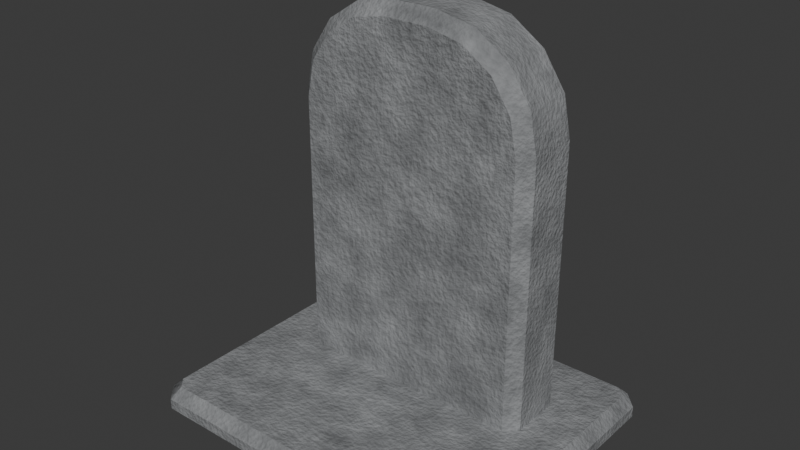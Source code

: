 # Source: gravestone_01.blend  (saved by Blender 5.2.45; exported with 4.5.12 LTS)
import bpy
from mathutils import Matrix  # noqa: F401  (used for matrix-valued properties, if any)

bpy.ops.wm.read_factory_settings(use_empty=True)
scene = bpy.context.scene
scene.name = 'Scene'

# ---- materials (node trees are filled in below, after node groups)
mat_weathered_grey_gravestone = bpy.data.materials.new('Weathered grey gravestone')

# ---- material node trees
mat_weathered_grey_gravestone.use_nodes = True; mat_weathered_grey_gravestone.node_tree.nodes.clear()
_N = mat_weathered_grey_gravestone.node_tree.nodes; _L = mat_weathered_grey_gravestone.node_tree.links
n0 = _N.new('ShaderNodeTexCoord'); n0.name = 'Seamless stone coordinates'; n0.location = (0, 0)
n1 = _N.new('ShaderNodeTexNoise'); n1.name = 'Stone mottling'; n1.location = (0, 0)
n1.width = 160
n1.inputs[2].default_value = 8.0
n1.inputs[3].default_value = 3.0
n1.inputs[4].default_value = 0.7
n2 = _N.new('ShaderNodeTexNoise'); n2.name = 'Fine mineral grain'; n2.location = (0, 0)
n2.width = 160
n2.inputs[2].default_value = 85.0
n3 = _N.new('ShaderNodeValToRGB'); n3.name = 'Grey stone minerals'; n3.location = (0, 0)
while len(n3.color_ramp.elements) > 1: n3.color_ramp.elements.remove(n3.color_ramp.elements[-1])
n3.color_ramp.elements[0].position = 0.18; n3.color_ramp.elements[0].color = (0.14, 0.145, 0.15, 1.0)
_e = n3.color_ramp.elements.new(0.8); _e.color = (0.38, 0.39, 0.4, 1.0)
n4 = _N.new('ShaderNodeValToRGB'); n4.name = 'Fine stone color'; n4.location = (0, 0)
while len(n4.color_ramp.elements) > 1: n4.color_ramp.elements.remove(n4.color_ramp.elements[-1])
n4.color_ramp.elements[0].position = 0.0; n4.color_ramp.elements[0].color = (0.42, 0.42, 0.42, 1.0)
_e = n4.color_ramp.elements.new(1.0); _e.color = (1.0, 1.0, 1.0, 1.0)
n5 = _N.new('ShaderNodeMixRGB'); n5.name = 'Mix (Legacy)'; n5.location = (0, 0)
n5.blend_type = 'MULTIPLY'
n5.inputs[0].default_value = 0.45
n6 = _N.new('ShaderNodeBump'); n6.name = 'Bump'; n6.location = (0, 0)
n6.inputs[0].default_value = 0.3
n6.inputs[1].default_value = 0.018
n7 = _N.new('ShaderNodeBsdfPrincipled'); n7.name = 'Principled BSDF'; n7.location = (0, 0)
n7.inputs[2].default_value = 0.88
n7.inputs[10].default_value = 0.005
n8 = _N.new('ShaderNodeOutputMaterial'); n8.name = 'Material Output'; n8.location = (0, 0)
_L.new(n0.outputs[0], n1.inputs[0])
_L.new(n0.outputs[0], n2.inputs[0])
_L.new(n1.outputs[0], n3.inputs[0])
_L.new(n2.outputs[0], n4.inputs[0])
_L.new(n3.outputs[0], n5.inputs[1])
_L.new(n4.outputs[0], n5.inputs[2])
_L.new(n2.outputs[0], n6.inputs[3])
_L.new(n5.outputs[0], n7.inputs[0])
_L.new(n6.outputs[0], n7.inputs[5])
_L.new(n7.outputs[0], n8.inputs[0])
n8.is_active_output = True

# ---- world
world_world = bpy.data.worlds.new('World'); scene.world = world_world
world_world.use_nodes = True; world_world.node_tree.nodes.clear()
_N = world_world.node_tree.nodes; _L = world_world.node_tree.links
n0 = _N.new('ShaderNodeOutputWorld'); n0.name = 'World Output'; n0.location = (200, 100)
n1 = _N.new('ShaderNodeBackground'); n1.name = 'Background'; n1.location = (-200, 100)
n1.inputs[0].default_value = (0.05088, 0.05088, 0.05088, 1.0)
_L.new(n1.outputs[0], n0.inputs[0])
n0.is_active_output = True
world_world.color = (0.05088, 0.05088, 0.05088)
world_world.sun_shadow_jitter_overblur = 0.0

# ---- meshes
me_mesh = bpy.data.meshes.new('Mesh')
me_mesh.from_pydata([(-2.251, 35.06, -3.636), (-2.251, 32.13, -3.636), (-2.251, 28.55, -3.636), (-16.48, 0.0, -10.02), (-16.48, 0.0, 18.64), (-2.251, 28.55, 3.636), (-2.251, 32.13, 3.636), (-2.251, 35.06, 3.636), (2.251, 35.06, -3.636), (2.251, 32.13, -3.636), (2.251, 28.55, -3.636), (16.48, 0.0, -10.02), (16.48, 0.0, 18.64), (2.251, 28.55, 3.636), (2.251, 32.13, 3.636), (2.251, 35.06, 3.636), (-17.98, 0.0, 17.0), (-12.5, 28.66, 2.457), (-11.32, 28.55, 3.636), (17.98, 0.0, 17.0), (12.5, 28.66, 2.457), (11.32, 28.55, 3.636), (-2.251, 38.91, 2.457), (-2.135, 37.73, 3.636), (2.251, 38.91, 2.457), (2.135, 37.73, 3.636), (-17.98, 0.0, -8.387), (-12.5, 28.66, -2.457), (-11.32, 28.55, -3.636), (-2.251, 38.91, -2.457), (-2.135, 37.73, -3.636), (2.251, 38.91, -2.457), (2.135, 37.73, -3.636), (17.98, 0.0, -8.387), (12.5, 28.66, -2.457), (11.32, 28.55, -3.636), (-11.72, 32.59, 2.457), (-10.61, 32.13, 3.636), (-11.72, 32.59, -2.457), (-10.61, 32.13, -3.636), (-9.498, 35.91, 2.457), (-8.648, 35.06, 3.636), (-9.498, 35.91, -2.457), (-8.648, 35.06, -3.636), (-6.173, 38.13, 2.457), (-5.713, 37.02, 3.636), (-5.713, 37.02, -3.636), (-6.173, 38.13, -2.457), (6.173, 38.13, 2.457), (5.713, 37.02, 3.636), (5.713, 37.02, -3.636), (6.173, 38.13, -2.457), (9.498, 35.91, 2.457), (8.648, 35.06, 3.636), (9.498, 35.91, -2.457), (8.648, 35.06, -3.636), (11.72, 32.59, 2.457), (10.61, 32.13, 3.636), (11.72, 32.59, -2.457), (10.61, 32.13, -3.636), (-2.251, 2.106, -3.636), (-11.32, 2.106, -3.636), (-12.5, 2.117, -2.457), (-12.5, 2.117, 2.457), (-11.32, 2.106, 3.636), (-2.251, 2.106, 3.636), (2.251, 2.106, 3.636), (11.32, 2.106, 3.636), (12.5, 2.117, 2.457), (12.5, 2.117, -2.457), (11.32, 2.106, -3.636), (2.251, 2.106, -3.636), (-16.48, 1.053, -10.02), (-16.02, 2.108, -8.971), (-16.93, 2.115, -7.977), (-17.98, 1.063, -8.387), (-16.93, 2.115, 16.59), (-17.98, 1.063, 17.0), (-16.02, 2.108, 17.58), (-16.48, 1.053, 18.64), (16.02, 2.108, 17.58), (16.48, 1.053, 18.64), (16.93, 2.115, 16.59), (17.98, 1.063, 17.0), (16.93, 2.115, -7.977), (17.98, 1.063, -8.387), (16.02, 2.108, -8.971), (16.48, 1.053, -10.02)], [], [(8, 9, 1, 0), (9, 10, 2, 1), (10, 71, 60, 2), (4, 3, 11, 12), (65, 66, 13, 5), (13, 14, 6, 5), (14, 15, 7, 6), (12, 11, 33, 19), (63, 64, 18, 17), (17, 18, 37, 36), (67, 68, 20, 21), (21, 20, 56, 57), (22, 23, 25, 24), (23, 22, 44, 45), (24, 25, 49, 48), (61, 62, 27, 28), (28, 27, 38, 39), (29, 30, 46, 47), (30, 29, 31, 32), (32, 31, 51, 50), (69, 70, 35, 34), (34, 35, 59, 58), (36, 37, 41, 40), (39, 38, 42, 43), (40, 41, 45, 44), (43, 42, 47, 46), (48, 49, 53, 52), (50, 51, 54, 55), (52, 53, 57, 56), (55, 54, 58, 59), (29, 22, 24, 31), (20, 68, 69, 34), (27, 62, 63, 17), (17, 36, 38, 27), (36, 40, 42, 38), (40, 44, 47, 42), (44, 22, 29, 47), (24, 48, 51, 31), (48, 52, 54, 51), (52, 56, 58, 54), (56, 20, 34, 58), (25, 15, 53, 49), (2, 60, 61, 28), (64, 65, 5, 18), (1, 2, 28, 39), (0, 1, 39, 43), (5, 6, 37, 18), (6, 7, 41, 37), (30, 0, 43, 46), (59, 9, 8, 55), (35, 10, 9, 59), (35, 70, 71, 10), (21, 13, 66, 67), (57, 14, 13, 21), (57, 53, 15, 14), (32, 8, 0, 30), (55, 8, 32, 50), (41, 7, 23, 45), (23, 7, 15, 25), (26, 3, 4, 16), (72, 73, 86, 87), (73, 72, 75, 74), (74, 75, 77, 76), (76, 77, 79, 78), (78, 79, 81, 80), (80, 81, 83, 82), (82, 83, 85, 84), (84, 85, 87, 86), (3, 26, 75, 72), (77, 75, 26, 16), (16, 4, 79, 77), (12, 81, 79, 4), (12, 19, 83, 81), (85, 83, 19, 33), (33, 11, 87, 85), (72, 87, 11, 3), (61, 60, 73), (62, 61, 73, 74), (63, 62, 74, 76), (64, 63, 76, 78), (65, 64, 78), (66, 65, 78, 80), (67, 66, 80), (68, 67, 80, 82), (69, 68, 82, 84), (70, 69, 84, 86), (71, 70, 86), (60, 71, 86, 73)])
me_mesh.polygons.foreach_set('use_smooth', [True] * 88)
_k = set([(3, 11), (3, 26), (3, 72), (4, 12), (4, 16), (4, 79), (11, 33), (11, 87), (12, 19), (12, 81), (16, 26), (16, 77), (17, 36), (17, 63), (18, 37), (18, 64), (19, 33), (19, 83), (20, 56), (20, 68), (21, 57), (21, 67), (22, 24), (22, 44), (23, 25), (23, 45), (24, 48), (25, 49), (26, 75), (27, 38), (27, 62), (28, 39), (28, 61), (29, 31), (29, 47), (30, 32), (30, 46), (31, 51), (32, 50), (33, 85), (34, 58), (34, 69), (35, 59), (35, 70), (36, 40), (37, 41), (38, 42), (39, 43), (40, 44), (41, 45), (42, 47), (43, 46), (48, 52), (49, 53), (50, 55), (51, 54), (52, 56), (53, 57), (54, 58), (55, 59), (60, 61), (60, 71), (61, 62), (62, 63), (63, 64), (64, 65), (65, 66), (66, 67), (67, 68), (68, 69), (69, 70), (70, 71), (72, 73), (72, 75), (72, 87), (73, 74), (73, 86), (74, 76), (75, 77), (76, 78), (77, 79), (78, 79), (78, 80), (79, 81), (80, 81), (80, 82), (81, 83), (82, 84), (83, 85), (84, 86), (85, 87), (86, 87)])
me_mesh.attributes.new('sharp_edge', 'BOOLEAN', 'EDGE').data.foreach_set('value', [ (min(e.vertices), max(e.vertices)) in _k for e in me_mesh.edges])
_uv = me_mesh.uv_layers.new(name='map1')
_uv.uv.foreach_set('vector', [0.4937, 0.9734, 0.4936, 0.9671, 0.5033, 0.967, 0.5034, 0.9733, 0.4936, 0.9671, 0.4935, 0.9594, 0.5031, 0.9593, 0.5033, 0.967, 0.4935, 0.9594, 0.4924, 0.9026, 0.5021, 0.9025, 0.5031, 0.9593, 0.4651, 0.9021, 0.5306, 0.9021, 0.5306, 0.9774, 0.4651, 0.9774, 0.4927, 0.9036, 0.5024, 0.9036, 0.5023, 0.9604, 0.4926, 0.9604, 0.5023, 0.9604, 0.5023, 0.9681, 0.4926, 0.9681, 0.4926, 0.9604, 0.5023, 0.9681, 0.5023, 0.9744, 0.4926, 0.9744, 0.4926, 0.9681, 0.4651, 0.9774, 0.5306, 0.9774, 0.5269, 0.9809, 0.4689, 0.9809, 0.4132, 0.9478, 0.4132, 0.9447, 0.463, 0.9447, 0.463, 0.9478, 0.463, 0.9478, 0.463, 0.9447, 0.4704, 0.9447, 0.4704, 0.9478, 0.5798, 0.9447, 0.5798, 0.9478, 0.53, 0.9478, 0.53, 0.9447, 0.53, 0.9447, 0.53, 0.9478, 0.5226, 0.9478, 0.5226, 0.9447, 0.4923, 0.9478, 0.4923, 0.9447, 0.5007, 0.9447, 0.5007, 0.9478, 0.4923, 0.9447, 0.4923, 0.9478, 0.4849, 0.9478, 0.4849, 0.9447, 0.5007, 0.9478, 0.5007, 0.9447, 0.508, 0.9447, 0.508, 0.9478, 0.4132, 0.9602, 0.4132, 0.9571, 0.463, 0.9571, 0.463, 0.9602, 0.463, 0.9602, 0.463, 0.9571, 0.4704, 0.9571, 0.4704, 0.9602, 0.4923, 0.9571, 0.4923, 0.9602, 0.4849, 0.9602, 0.4849, 0.9571, 0.4923, 0.9602, 0.4923, 0.9571, 0.5007, 0.9571, 0.5007, 0.9602, 0.5007, 0.9602, 0.5007, 0.9571, 0.508, 0.9571, 0.508, 0.9602, 0.5798, 0.9571, 0.5798, 0.9602, 0.53, 0.9602, 0.53, 0.9571, 0.53, 0.9571, 0.53, 0.9602, 0.5226, 0.9602, 0.5226, 0.9571, 0.4704, 0.9478, 0.4704, 0.9447, 0.4777, 0.9447, 0.4777, 0.9478, 0.4704, 0.9602, 0.4704, 0.9571, 0.4777, 0.9571, 0.4777, 0.9602, 0.4777, 0.9478, 0.4777, 0.9447, 0.4849, 0.9447, 0.4849, 0.9478, 0.4777, 0.9602, 0.4777, 0.9571, 0.4849, 0.9571, 0.4849, 0.9602, 0.508, 0.9478, 0.508, 0.9447, 0.5153, 0.9447, 0.5153, 0.9478, 0.508, 0.9602, 0.508, 0.9571, 0.5153, 0.9571, 0.5153, 0.9602, 0.5153, 0.9478, 0.5153, 0.9447, 0.5226, 0.9447, 0.5226, 0.9478, 0.5153, 0.9602, 0.5153, 0.9571, 0.5226, 0.9571, 0.5226, 0.9602, 0.4923, 0.9571, 0.4923, 0.9478, 0.5007, 0.9478, 0.5007, 0.9571, 0.53, 0.9478, 0.5798, 0.9478, 0.5798, 0.9571, 0.53, 0.9571, 0.463, 0.9571, 0.4132, 0.9571, 0.4132, 0.9478, 0.463, 0.9478, 0.463, 0.9478, 0.4704, 0.9478, 0.4704, 0.9571, 0.463, 0.9571, 0.4704, 0.9478, 0.4777, 0.9478, 0.4777, 0.9571, 0.4704, 0.9571, 0.4777, 0.9478, 0.4849, 0.9478, 0.4849, 0.9571, 0.4777, 0.9571, 0.4849, 0.9478, 0.4923, 0.9478, 0.4923, 0.9571, 0.4849, 0.9571, 0.5007, 0.9478, 0.508, 0.9478, 0.508, 0.9571, 0.5007, 0.9571, 0.508, 0.9478, 0.5153, 0.9478, 0.5153, 0.9571, 0.508, 0.9571, 0.5153, 0.9478, 0.5226, 0.9478, 0.5226, 0.9571, 0.5153, 0.9571, 0.5226, 0.9478, 0.53, 0.9478, 0.53, 0.9571, 0.5226, 0.9571, 0.502, 0.9801, 0.5023, 0.9744, 0.516, 0.9744, 0.5097, 0.9786, 0.5031, 0.9593, 0.5021, 0.9025, 0.5216, 0.9021, 0.5226, 0.9589, 0.4733, 0.9035, 0.4927, 0.9036, 0.4926, 0.9604, 0.4732, 0.9603, 0.5033, 0.967, 0.5031, 0.9593, 0.5226, 0.9589, 0.5212, 0.9666, 0.5034, 0.9733, 0.5033, 0.967, 0.5212, 0.9666, 0.5171, 0.973, 0.4926, 0.9604, 0.4926, 0.9681, 0.4747, 0.968, 0.4732, 0.9603, 0.4926, 0.9681, 0.4926, 0.9744, 0.4789, 0.9743, 0.4747, 0.968, 0.5032, 0.979, 0.5034, 0.9733, 0.5171, 0.973, 0.5109, 0.9773, 0.4756, 0.9675, 0.4936, 0.9671, 0.4937, 0.9734, 0.48, 0.9737, 0.474, 0.9598, 0.4935, 0.9594, 0.4936, 0.9671, 0.4756, 0.9675, 0.474, 0.9598, 0.4729, 0.903, 0.4924, 0.9026, 0.4935, 0.9594, 0.5218, 0.9604, 0.5023, 0.9604, 0.5024, 0.9036, 0.5219, 0.9036, 0.5203, 0.9681, 0.5023, 0.9681, 0.5023, 0.9604, 0.5218, 0.9604, 0.5203, 0.9681, 0.516, 0.9744, 0.5023, 0.9744, 0.5023, 0.9681, 0.4941, 0.9792, 0.4937, 0.9734, 0.5034, 0.9733, 0.5032, 0.979, 0.48, 0.9737, 0.4937, 0.9734, 0.4941, 0.9792, 0.4863, 0.9778, 0.4789, 0.9743, 0.4926, 0.9744, 0.4929, 0.9801, 0.4852, 0.9786, 0.4929, 0.9801, 0.4926, 0.9744, 0.5023, 0.9744, 0.502, 0.9801, 0.5269, 0.8987, 0.5306, 0.9021, 0.4651, 0.9021, 0.4689, 0.8987, 0.4542, 0.9735, 0.4556, 0.9702, 0.5291, 0.9702, 0.5305, 0.9736, 0.4556, 0.9702, 0.4542, 0.9735, 0.4503, 0.9694, 0.4536, 0.968, 0.4536, 0.968, 0.4503, 0.9694, 0.4503, 0.9102, 0.4536, 0.9116, 0.4536, 0.9116, 0.4503, 0.9102, 0.4542, 0.906, 0.4556, 0.9094, 0.4556, 0.9094, 0.4542, 0.906, 0.5306, 0.9061, 0.5291, 0.9095, 0.5291, 0.9095, 0.5306, 0.9061, 0.5345, 0.9103, 0.5311, 0.9116, 0.5311, 0.9116, 0.5345, 0.9103, 0.5343, 0.9694, 0.531, 0.9681, 0.531, 0.9681, 0.5343, 0.9694, 0.5305, 0.9736, 0.5291, 0.9702, 0.4535, 0.9758, 0.448, 0.9701, 0.4503, 0.9694, 0.4542, 0.9735, 0.4503, 0.9102, 0.4503, 0.9694, 0.448, 0.9701, 0.4479, 0.9095, 0.4479, 0.9095, 0.4535, 0.9037, 0.4542, 0.906, 0.4503, 0.9102, 0.5313, 0.9039, 0.5306, 0.9061, 0.4542, 0.906, 0.4535, 0.9037, 0.5313, 0.9039, 0.5368, 0.9096, 0.5345, 0.9103, 0.5306, 0.9061, 0.5343, 0.9694, 0.5345, 0.9103, 0.5368, 0.9096, 0.5367, 0.9702, 0.5367, 0.9702, 0.5312, 0.9758, 0.5305, 0.9736, 0.5343, 0.9694, 0.4542, 0.9735, 0.5305, 0.9736, 0.5312, 0.9758, 0.4535, 0.9758, 0.4664, 0.958, 0.4872, 0.958, 0.4556, 0.9702, 0.4637, 0.9553, 0.4664, 0.958, 0.4556, 0.9702, 0.4536, 0.968, 0.4637, 0.944, 0.4637, 0.9553, 0.4536, 0.968, 0.4536, 0.9116, 0.4664, 0.9413, 0.4637, 0.944, 0.4536, 0.9116, 0.4556, 0.9094, 0.4872, 0.9413, 0.4664, 0.9413, 0.4556, 0.9094, 0.4975, 0.9413, 0.4872, 0.9413, 0.4556, 0.9094, 0.5291, 0.9095, 0.5183, 0.9414, 0.4975, 0.9413, 0.5291, 0.9095, 0.521, 0.9441, 0.5183, 0.9414, 0.5291, 0.9095, 0.5311, 0.9116, 0.521, 0.9553, 0.521, 0.9441, 0.5311, 0.9116, 0.531, 0.9681, 0.5183, 0.958, 0.521, 0.9553, 0.531, 0.9681, 0.5291, 0.9702, 0.4975, 0.958, 0.5183, 0.958, 0.5291, 0.9702, 0.4872, 0.958, 0.4975, 0.958, 0.5291, 0.9702, 0.4556, 0.9702])
me_mesh.materials.append(mat_weathered_grey_gravestone)
me_mesh.update()
me_mesh.normals_split_custom_set([tuple(v) for v in zip(*[iter([1.112e-08, 0.0, -1.0, 0.0, 0.0, -1.0, 0.0, 0.0, -1.0, -1.112e-08, 0.0, -1.0, 0.0, 0.0, -1.0, 0.0, 0.0, -1.0, 0.0, 0.0, -1.0, 0.0, 0.0, -1.0, 0.0, 0.0, -1.0, 0.0, 0.0, -1.0, 0.0, 0.0, -1.0, 0.0, 0.0, -1.0, 0.0, -1.0, 0.0, 0.0, -1.0, 0.0, 0.0, -1.0, 0.0, 0.0, -1.0, 0.0, 0.0, 0.0, 1.0, 0.0, 0.0, 1.0, 0.0, 0.0, 1.0, 0.0, 0.0, 1.0, 0.0, 0.0, 1.0, 0.0, 0.0, 1.0, 0.0, 0.0, 1.0, 0.0, 0.0, 1.0, 0.0, 0.0, 1.0, 1.112e-08, 0.0, 1.0, -1.112e-08, 0.0, 1.0, 0.0, 0.0, 1.0, 0.0, -1.0, 0.0, 0.0, -1.0, 0.0, 0.0, -1.0, 0.0, 0.0, -1.0, 0.0, -0.7071, 0.0, 0.7071, -0.7071, 0.0, 0.7071, -0.7061, 0.01741, 0.7079, -0.7061, 0.01741, 0.7079, -0.7061, 0.01741, 0.7079, -0.7061, 0.01741, 0.7079, -0.6473, 0.2669, 0.7139, -0.6473, 0.2669, 0.7139, 0.7071, 0.0, 0.7071, 0.7071, 0.0, 0.7071, 0.7061, 0.01741, 0.7079, 0.7061, 0.01741, 0.7079, 0.7061, 0.01741, 0.7079, 0.7061, 0.01741, 0.7079, 0.6473, 0.2669, 0.7139, 0.6473, 0.2669, 0.7139, -0.06443, 0.7025, 0.7088, -0.06443, 0.7025, 0.7088, 0.06443, 0.7025, 0.7088, 0.06443, 0.7025, 0.7088, -0.06443, 0.7025, 0.7088, -0.06443, 0.7025, 0.7088, -0.2669, 0.6473, 0.7139, -0.2669, 0.6473, 0.7139, 0.06443, 0.7025, 0.7088, 0.06443, 0.7025, 0.7088, 0.2669, 0.6473, 0.7139, 0.2669, 0.6473, 0.7139, -0.7071, 0.0, -0.7071, -0.7071, 0.0, -0.7071, -0.7061, 0.01741, -0.7079, -0.7061, 0.01741, -0.7079, -0.7061, 0.01741, -0.7079, -0.7061, 0.01741, -0.7079, -0.6473, 0.2669, -0.7139, -0.6473, 0.2669, -0.7139, -0.06443, 0.7025, -0.7088, -0.06443, 0.7025, -0.7088, -0.267, 0.6473, -0.7139, -0.2669, 0.6473, -0.7139, -0.06443, 0.7025, -0.7088, -0.06443, 0.7025, -0.7088, 0.06443, 0.7025, -0.7088, 0.06443, 0.7025, -0.7088, 0.06443, 0.7025, -0.7088, 0.06443, 0.7025, -0.7088, 0.267, 0.6473, -0.7139, 0.267, 0.6473, -0.7139, 0.7071, 0.0, -0.7071, 0.7071, 0.0, -0.7071, 0.7061, 0.01741, -0.7079, 0.7061, 0.01741, -0.7079, 0.7061, 0.01741, -0.7079, 0.7061, 0.01741, -0.7079, 0.6474, 0.2669, -0.7139, 0.6473, 0.2669, -0.7139, -0.6473, 0.2669, 0.7139, -0.6473, 0.2669, 0.7139, -0.4951, 0.4951, 0.7139, -0.4951, 0.4951, 0.7139, -0.6473, 0.2669, -0.7139, -0.6473, 0.2669, -0.7139, -0.4951, 0.4951, -0.7139, -0.4951, 0.4951, -0.7139, -0.4951, 0.4951, 0.7139, -0.4951, 0.4951, 0.7139, -0.2669, 0.6473, 0.7139, -0.2669, 0.6473, 0.7139, -0.4951, 0.4951, -0.7139, -0.4951, 0.4951, -0.7139, -0.2669, 0.6473, -0.7139, -0.267, 0.6473, -0.7139, 0.2669, 0.6473, 0.7139, 0.2669, 0.6473, 0.7139, 0.4951, 0.4951, 0.7139, 0.4951, 0.4951, 0.7139, 0.267, 0.6473, -0.7139, 0.267, 0.6473, -0.7139, 0.4951, 0.4951, -0.7139, 0.4951, 0.4951, -0.7139, 0.4951, 0.4951, 0.7139, 0.4951, 0.4951, 0.7139, 0.6473, 0.2669, 0.7139, 0.6473, 0.2669, 0.7139, 0.4951, 0.4951, -0.7139, 0.4951, 0.4951, -0.7139, 0.6473, 0.2669, -0.7139, 0.6474, 0.2669, -0.7139, -0.09225, 0.9957, -5.064e-10, -0.09225, 0.9957, 0.0, 0.09225, 0.9957, 5.064e-10, 0.09225, 0.9957, 0.0, 0.9997, 0.02562, 0.0, 1.0, 0.0, 0.0, 1.0, 0.0, 0.0, 0.9997, 0.02562, -6.337e-09, -0.9997, 0.02562, 0.0, -1.0, 0.0, 0.0, -1.0, 0.0, 0.0, -0.9997, 0.02562, 6.337e-09, -0.9997, 0.02562, 6.337e-09, -0.9239, 0.3827, 0.0, -0.9239, 0.3827, 0.0, -0.9997, 0.02562, 0.0, -0.9239, 0.3827, 0.0, -0.7071, 0.7071, 0.0, -0.7071, 0.7071, 0.0, -0.9239, 0.3827, 0.0, -0.7071, 0.7071, 0.0, -0.3827, 0.9239, 0.0, -0.3827, 0.9239, 0.0, -0.7071, 0.7071, 0.0, -0.3827, 0.9239, 0.0, -0.09225, 0.9957, 0.0, -0.09225, 0.9957, -5.064e-10, -0.3827, 0.9239, 0.0, 0.09225, 0.9957, 5.064e-10, 0.3827, 0.9239, 0.0, 0.3827, 0.9239, 0.0, 0.09225, 0.9957, 0.0, 0.3827, 0.9239, 0.0, 0.7071, 0.7071, 0.0, 0.7071, 0.7071, 0.0, 0.3827, 0.9239, 0.0, 0.7071, 0.7071, 0.0, 0.9239, 0.3827, 0.0, 0.9239, 0.3827, 0.0, 0.7071, 0.7071, 0.0, 0.9239, 0.3827, 0.0, 0.9997, 0.02562, 0.0, 0.9997, 0.02562, -6.337e-09, 0.9239, 0.3827, 0.0, 1.957e-08, 0.0, 1.0, 1.112e-08, 0.0, 1.0, 9.278e-09, 0.0, 1.0, 4.33e-08, 0.0, 1.0, 0.0, 0.0, -1.0, 0.0, 0.0, -1.0, 0.0, 0.0, -1.0, 0.0, 0.0, -1.0, 0.0, 0.0, 1.0, 0.0, 0.0, 1.0, 0.0, 0.0, 1.0, 0.0, 0.0, 1.0, 0.0, 0.0, -1.0, 0.0, 0.0, -1.0, 0.0, 0.0, -1.0, 0.0, 0.0, -1.0, -1.112e-08, 0.0, -1.0, 0.0, 0.0, -1.0, 0.0, 0.0, -1.0, -9.278e-09, 0.0, -1.0, 0.0, 0.0, 1.0, 0.0, 0.0, 1.0, 0.0, 0.0, 1.0, 0.0, 0.0, 1.0, 0.0, 0.0, 1.0, -1.112e-08, 0.0, 1.0, -9.278e-09, 0.0, 1.0, 0.0, 0.0, 1.0, -1.957e-08, 0.0, -1.0, -1.112e-08, 0.0, -1.0, -9.278e-09, 0.0, -1.0, -4.33e-08, 0.0, -1.0, 0.0, 0.0, -1.0, 0.0, 0.0, -1.0, 1.112e-08, 0.0, -1.0, 9.278e-09, 0.0, -1.0, 0.0, 0.0, -1.0, 0.0, 0.0, -1.0, 0.0, 0.0, -1.0, 0.0, 0.0, -1.0, 0.0, 0.0, -1.0, 0.0, 0.0, -1.0, 0.0, 0.0, -1.0, 0.0, 0.0, -1.0, 0.0, 0.0, 1.0, 0.0, 0.0, 1.0, 0.0, 0.0, 1.0, 0.0, 0.0, 1.0, 0.0, 0.0, 1.0, 0.0, 0.0, 1.0, 0.0, 0.0, 1.0, 0.0, 0.0, 1.0, 0.0, 0.0, 1.0, 9.278e-09, 0.0, 1.0, 1.112e-08, 0.0, 1.0, 0.0, 0.0, 1.0, 1.957e-08, 0.0, -1.0, 1.112e-08, 0.0, -1.0, -1.112e-08, 0.0, -1.0, -1.957e-08, 0.0, -1.0, 9.278e-09, 0.0, -1.0, 1.112e-08, 0.0, -1.0, 1.957e-08, 0.0, -1.0, 4.33e-08, 0.0, -1.0, -9.278e-09, 0.0, 1.0, -1.112e-08, 0.0, 1.0, -1.957e-08, 0.0, 1.0, -4.33e-08, 0.0, 1.0, -1.957e-08, 0.0, 1.0, -1.112e-08, 0.0, 1.0, 1.112e-08, 0.0, 1.0, 1.957e-08, 0.0, 1.0, 0.0, -1.0, 0.0, 0.0, -1.0, 0.0, 0.0, -1.0, 0.0, 0.0, -1.0, 0.0, 0.0, 0.7062, -0.708, 0.0, 0.7062, -0.708, 0.0, 0.7062, -0.708, 0.0, 0.7062, -0.708, -0.5191, 0.7072, -0.48, -0.5191, 0.7072, -0.48, -0.6996, 0.7138, -0.0324, -0.6996, 0.7138, -0.03227, -0.6996, 0.7138, -0.03227, -0.6996, 0.7138, -0.0324, -0.6996, 0.7138, 0.03239, -0.6996, 0.7138, 0.03222, -0.6996, 0.7138, 0.03222, -0.6996, 0.7138, 0.03239, -0.5191, 0.707, 0.4803, -0.5191, 0.707, 0.4803, 1.319e-05, 0.7064, 0.7078, 1.319e-05, 0.7064, 0.7078, 1.319e-05, 0.7064, 0.7078, 1.319e-05, 0.7064, 0.7078, 0.5188, 0.7074, 0.4801, 0.5188, 0.7074, 0.4801, 0.6996, 0.7138, 0.03239, 0.6996, 0.7138, 0.03225, 0.6996, 0.7138, 0.03225, 0.6996, 0.7138, 0.03239, 0.6996, 0.7138, -0.03239, 0.6996, 0.7138, -0.03222, 0.6996, 0.7138, -0.03222, 0.6996, 0.7138, -0.03239, 0.5191, 0.707, -0.4803, 0.5191, 0.707, -0.4803, -0.7371, 0.0, -0.6758, -0.7371, 0.0, -0.6758, -0.7371, 0.0, -0.6758, -0.7371, 0.0, -0.6758, -1.0, 0.0, 0.0, -1.0, 0.0, 0.0, -1.0, 0.0, 0.0, -1.0, 0.0, 0.0, -0.7371, 0.0, 0.6758, -0.7371, 0.0, 0.6758, -0.7371, 0.0, 0.6758, -0.7371, 0.0, 0.6758, 0.0, 0.0, 1.0, 0.0, 0.0, 1.0, 0.0, 0.0, 1.0, 0.0, 0.0, 1.0, 0.7371, 0.0, 0.6758, 0.7371, 0.0, 0.6758, 0.7371, 0.0, 0.6758, 0.7371, 0.0, 0.6758, 1.0, 0.0, 0.0, 1.0, 0.0, 0.0, 1.0, 0.0, 0.0, 1.0, 0.0, 0.0, 0.7371, 0.0, -0.6758, 0.7371, 0.0, -0.6758, 0.7371, 0.0, -0.6758, 0.7371, 0.0, -0.6758, 0.0, 0.0, -1.0, 0.0, 0.0, -1.0, 0.0, 0.0, -1.0, 0.0, 0.0, -1.0, 0.001171, 1.0, -0.0006915, 0.0, 1.0, 0.0003979, 0.001218, 1.0, -0.0007351, -7.03e-05, 1.0, -0.0003655, 0.001171, 1.0, -0.0006915, 0.001218, 1.0, -0.0007351, 0.001041, 1.0, -0.001208, 0.0001635, 1.0, 0.0002157, -7.03e-05, 1.0, -0.0003655, 0.001041, 1.0, -0.001208, 0.004332, 1.0, 0.001474, 0.001687, 1.0, 0.0004372, 0.0001635, 1.0, 0.0002157, 0.004332, 1.0, 0.001474, 0.0005884, 1.0, 5.364e-05, -4.283e-08, 1.0, -0.0001523, 0.001687, 1.0, 0.0004372, 0.0005884, 1.0, 5.364e-05, -4.283e-08, 1.0, -0.0001523, -4.283e-08, 1.0, -0.0001523, 0.0005884, 1.0, 5.364e-05, -0.0005889, 1.0, 5.338e-05, -0.001687, 1.0, 0.0004374, -4.283e-08, 1.0, -0.0001523, -0.0005889, 1.0, 5.338e-05, -0.0001637, 1.0, 0.000216, -0.001687, 1.0, 0.0004374, -0.0005889, 1.0, 5.338e-05, -0.004333, 1.0, 0.001474, 7.029e-05, 1.0, -0.0003655, -0.0001637, 1.0, 0.000216, -0.004333, 1.0, 0.001474, -0.00104, 1.0, -0.001208, -0.00117, 1.0, -0.0006919, 7.029e-05, 1.0, -0.0003655, -0.00104, 1.0, -0.001208, -0.001183, 1.0, -0.0007031, 0.0, 1.0, 0.0003979, -0.00117, 1.0, -0.0006919, -0.001183, 1.0, -0.0007031, 0.0, 1.0, 0.0003979, 0.0, 1.0, 0.0003979, -0.001183, 1.0, -0.0007031, 0.001218, 1.0, -0.0007351])] * 3)])
me_plane = bpy.data.meshes.new('Plane')
me_plane.from_pydata([(-1.0, -1.0, 0.0), (1.0, -1.0, 0.0), (-1.0, 1.0, 0.0), (1.0, 1.0, 0.0)], [], [(0, 1, 3, 2)])
_uv = me_plane.uv_layers.new(name='UVMap')
_uv.uv.foreach_set('vector', [0.0, 0.0, 1.0, 0.0, 1.0, 1.0, 0.0, 1.0])
me_plane.update()

# ---- objects
ob_gravestone_1 = bpy.data.objects.new('Gravestone_1', me_mesh)
ob_plane = bpy.data.objects.new('Plane', me_plane)

# ---- transforms, parenting, visibility, modifiers, constraints
ob_gravestone_1.location = (0.0, 0.0, 0.0)
ob_gravestone_1.rotation_euler = (1.571, -0.0, 0.0)
ob_gravestone_1.scale = (0.01862, 0.01862, 0.01862)
ob_plane.location = (0.0, 0.0, 0.0)
ob_plane.scale = (0.5, 0.5, 1.0)
ob_plane.hide_render = True

# ---- collection membership
scene.collection.objects.link(ob_gravestone_1)
scene.collection.objects.link(ob_plane)

# ---- scene / render settings (as saved in the file)
scene.frame_start = 1; scene.frame_end = 250; scene.frame_set(1)
scene.render.engine = 'BLENDER_EEVEE_NEXT'
scene.render.bake_bias = 0.0
scene.render.bake_samples = 0
scene.cycles.sampling_pattern = 'TABULATED_SOBOL'
scene.eevee.use_volume_custom_range = False
scene.eevee.fast_gi_thickness_far = 0.0
bpy.context.view_layer.update()

# ---- added for rendering (the .blend has no active camera and no usable light): camera, sun
cam_auto = bpy.data.cameras.new('AutoCamera')
cam_auto.lens = 50.0
cam_auto.sensor_width = 36.0
cam_auto.clip_end = 1000.0
ob_auto_camera = bpy.data.objects.new('AutoCamera', cam_auto)
scene.collection.objects.link(ob_auto_camera)
ob_auto_camera.location = (1.03779, -1.32553, 1.1925)
ob_auto_camera.rotation_euler = (1.09748, -7.21219e-08, 0.694738)
scene.camera = ob_auto_camera
light_auto_sun = bpy.data.lights.new('AutoSun', 'SUN')
light_auto_sun.energy = 3.0
light_auto_sun.angle = 0.0523599
ob_auto_sun = bpy.data.objects.new('AutoSun', light_auto_sun)
scene.collection.objects.link(ob_auto_sun)
ob_auto_sun.rotation_euler = (0.872665, 0.174533, 0.523599)
bpy.context.view_layer.update()
